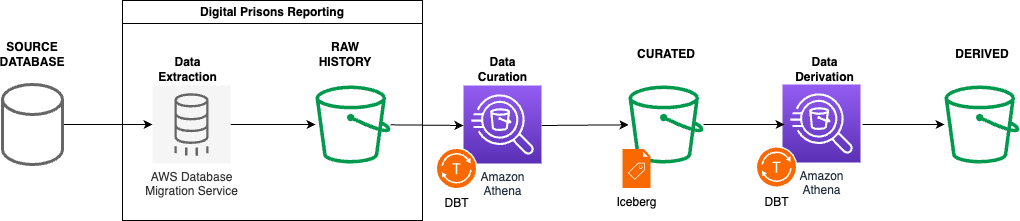

The diagram above was exported from draw.io. Its source (the exported page's mxGraphModel, read from the mxfile embedded in the PNG):
<mxGraphModel dx="1543" dy="703" grid="1" gridSize="10" guides="1" tooltips="1" connect="1" arrows="1" fold="1" page="1" pageScale="1" pageWidth="827" pageHeight="1169" math="0" shadow="0">
  <root>
    <mxCell id="0" />
    <mxCell id="1" parent="0" />
    <mxCell id="101" value="Amazon &lt;br&gt;Athena" style="sketch=0;points=[[0,0,0],[0.25,0,0],[0.5,0,0],[0.75,0,0],[1,0,0],[0,1,0],[0.25,1,0],[0.5,1,0],[0.75,1,0],[1,1,0],[0,0.25,0],[0,0.5,0],[0,0.75,0],[1,0.25,0],[1,0.5,0],[1,0.75,0]];outlineConnect=0;fontColor=#232F3E;gradientColor=#945DF2;gradientDirection=north;fillColor=#5A30B5;strokeColor=#ffffff;dashed=0;verticalLabelPosition=bottom;verticalAlign=top;align=center;html=1;fontSize=12;fontStyle=0;aspect=fixed;shape=mxgraph.aws4.resourceIcon;resIcon=mxgraph.aws4.athena;" parent="1" vertex="1">
      <mxGeometry x="920" y="198" width="78" height="78" as="geometry" />
    </mxCell>
    <mxCell id="35" value="" style="edgeStyle=none;html=1;" parent="1" source="2" edge="1">
      <mxGeometry relative="1" as="geometry">
        <mxPoint x="601" y="239" as="targetPoint" />
      </mxGeometry>
    </mxCell>
    <mxCell id="2" value="" style="sketch=0;outlineConnect=0;fontColor=#000000;fillColor=#00994D;strokeColor=none;dashed=0;verticalLabelPosition=bottom;verticalAlign=top;align=center;html=1;fontSize=12;fontStyle=0;aspect=fixed;pointerEvents=1;shape=mxgraph.aws4.bucket;" parent="1" vertex="1">
      <mxGeometry x="453" y="199" width="75" height="78" as="geometry" />
    </mxCell>
    <mxCell id="30" value="" style="edgeStyle=none;html=1;" parent="1" source="4" edge="1">
      <mxGeometry relative="1" as="geometry">
        <mxPoint x="922" y="238" as="targetPoint" />
      </mxGeometry>
    </mxCell>
    <mxCell id="4" value="" style="sketch=0;outlineConnect=0;fontColor=#000000;fillColor=#00994D;strokeColor=none;dashed=0;verticalLabelPosition=bottom;verticalAlign=top;align=center;html=1;fontSize=12;fontStyle=0;aspect=fixed;pointerEvents=1;shape=mxgraph.aws4.bucket;" parent="1" vertex="1">
      <mxGeometry x="766" y="199" width="75" height="78" as="geometry" />
    </mxCell>
    <mxCell id="6" value="" style="sketch=0;outlineConnect=0;fontColor=#000000;fillColor=#00994D;strokeColor=none;dashed=0;verticalLabelPosition=bottom;verticalAlign=top;align=center;html=1;fontSize=12;fontStyle=0;aspect=fixed;pointerEvents=1;shape=mxgraph.aws4.bucket;" parent="1" vertex="1">
      <mxGeometry x="1082" y="199" width="75" height="78" as="geometry" />
    </mxCell>
    <mxCell id="40" value="" style="edgeStyle=none;html=1;" parent="1" target="4" edge="1">
      <mxGeometry relative="1" as="geometry">
        <mxPoint x="679" y="239" as="sourcePoint" />
      </mxGeometry>
    </mxCell>
    <mxCell id="31" value="" style="edgeStyle=none;html=1;" parent="1" target="6" edge="1">
      <mxGeometry relative="1" as="geometry">
        <mxPoint x="1000" y="238" as="sourcePoint" />
      </mxGeometry>
    </mxCell>
    <mxCell id="36" value="RAW HISTORY" style="text;html=1;strokeColor=none;fillColor=none;align=center;verticalAlign=middle;whiteSpace=wrap;rounded=0;fontStyle=1;fontColor=#000000;" parent="1" vertex="1">
      <mxGeometry x="453" y="153" width="60" height="30" as="geometry" />
    </mxCell>
    <mxCell id="37" value="CURATED" style="text;html=1;strokeColor=none;fillColor=none;align=center;verticalAlign=middle;whiteSpace=wrap;rounded=0;fontStyle=1;fontColor=#000000;" parent="1" vertex="1">
      <mxGeometry x="773.5" y="153" width="60" height="30" as="geometry" />
    </mxCell>
    <mxCell id="38" value="DERIVED" style="text;html=1;strokeColor=none;fillColor=none;align=center;verticalAlign=middle;whiteSpace=wrap;rounded=0;fontStyle=1;fontColor=#000000;" parent="1" vertex="1">
      <mxGeometry x="1089.5" y="153" width="60" height="30" as="geometry" />
    </mxCell>
    <mxCell id="86" value="Data&lt;br&gt;Curation" style="text;html=1;align=center;verticalAlign=middle;resizable=0;points=[];autosize=1;strokeColor=none;fillColor=none;fontStyle=1" parent="1" vertex="1">
      <mxGeometry x="605" y="163" width="70" height="40" as="geometry" />
    </mxCell>
    <mxCell id="87" value="Data&lt;br&gt;Derivation" style="text;html=1;align=center;verticalAlign=middle;resizable=0;points=[];autosize=1;strokeColor=none;fillColor=none;fontStyle=1" parent="1" vertex="1">
      <mxGeometry x="922" y="163" width="80" height="40" as="geometry" />
    </mxCell>
    <mxCell id="91" value="" style="edgeStyle=none;html=1;" parent="1" source="89" target="90" edge="1">
      <mxGeometry relative="1" as="geometry" />
    </mxCell>
    <mxCell id="89" value="" style="shape=cylinder3;whiteSpace=wrap;html=1;boundedLbl=1;backgroundOutline=1;size=15;fillColor=none;fontColor=#333333;strokeColor=#666666;strokeWidth=3;" parent="1" vertex="1">
      <mxGeometry x="140" y="198" width="60" height="80" as="geometry" />
    </mxCell>
    <mxCell id="92" value="" style="edgeStyle=none;html=1;" parent="1" source="90" target="2" edge="1">
      <mxGeometry relative="1" as="geometry" />
    </mxCell>
    <mxCell id="90" value="AWS Database &lt;br&gt;Migration Service" style="sketch=0;points=[[0,0,0],[0.25,0,0],[0.5,0,0],[0.75,0,0],[1,0,0],[0,1,0],[0.25,1,0],[0.5,1,0],[0.75,1,0],[1,1,0],[0,0.25,0],[0,0.5,0],[0,0.75,0],[1,0.25,0],[1,0.5,0],[1,0.75,0]];outlineConnect=0;fontColor=#333333;gradientDirection=north;fillColor=#f5f5f5;strokeColor=#666666;dashed=0;verticalLabelPosition=bottom;verticalAlign=top;align=center;html=1;fontSize=12;fontStyle=0;aspect=fixed;shape=mxgraph.aws4.resourceIcon;resIcon=mxgraph.aws4.database_migration_service;" parent="1" vertex="1">
      <mxGeometry x="290" y="199" width="78" height="78" as="geometry" />
    </mxCell>
    <mxCell id="93" value="Data&lt;br&gt;Extraction" style="text;html=1;align=center;verticalAlign=middle;resizable=0;points=[];autosize=1;strokeColor=none;fillColor=none;fontStyle=1" parent="1" vertex="1">
      <mxGeometry x="285" y="163" width="80" height="40" as="geometry" />
    </mxCell>
    <mxCell id="94" value="SOURCE DATABASE" style="text;html=1;strokeColor=none;fillColor=none;align=center;verticalAlign=middle;whiteSpace=wrap;rounded=0;fontStyle=1;fontColor=#000000;" parent="1" vertex="1">
      <mxGeometry x="140" y="153" width="60" height="30" as="geometry" />
    </mxCell>
    <mxCell id="95" value="Amazon &lt;br&gt;Athena" style="sketch=0;points=[[0,0,0],[0.25,0,0],[0.5,0,0],[0.75,0,0],[1,0,0],[0,1,0],[0.25,1,0],[0.5,1,0],[0.75,1,0],[1,1,0],[0,0.25,0],[0,0.5,0],[0,0.75,0],[1,0.25,0],[1,0.5,0],[1,0.75,0]];outlineConnect=0;fontColor=#232F3E;gradientColor=#945DF2;gradientDirection=north;fillColor=#5A30B5;strokeColor=#ffffff;dashed=0;verticalLabelPosition=bottom;verticalAlign=top;align=center;html=1;fontSize=12;fontStyle=0;aspect=fixed;shape=mxgraph.aws4.resourceIcon;resIcon=mxgraph.aws4.athena;" parent="1" vertex="1">
      <mxGeometry x="601" y="199" width="78" height="78" as="geometry" />
    </mxCell>
    <mxCell id="96" value="Iceberg" style="sketch=0;pointerEvents=1;shadow=0;dashed=0;html=1;strokeColor=#C73500;fillColor=#fa6800;labelPosition=center;verticalLabelPosition=bottom;verticalAlign=top;align=center;outlineConnect=0;shape=mxgraph.veeam2.metadata_file;fontColor=#000000;" parent="1" vertex="1">
      <mxGeometry x="760" y="262.5" width="28.000000000000004" height="39" as="geometry" />
    </mxCell>
    <mxCell id="99" value="DBT" style="sketch=0;pointerEvents=1;shadow=0;dashed=0;html=1;strokeColor=#C73500;fillColor=#fa6800;labelPosition=center;verticalLabelPosition=bottom;verticalAlign=top;align=center;outlineConnect=0;shape=mxgraph.veeam2.transport_service;fontColor=#000000;" parent="1" vertex="1">
      <mxGeometry x="573" y="261" width="42" height="42" as="geometry" />
    </mxCell>
    <mxCell id="102" value="DBT" style="sketch=0;pointerEvents=1;shadow=0;dashed=0;html=1;strokeColor=#C73500;fillColor=#fa6800;labelPosition=center;verticalLabelPosition=bottom;verticalAlign=top;align=center;outlineConnect=0;shape=mxgraph.veeam2.transport_service;fontColor=#000000;" parent="1" vertex="1">
      <mxGeometry x="893" y="259.5" width="42" height="42" as="geometry" />
    </mxCell>
    <mxCell id="103" value="Digital Prisons Reporting" style="swimlane;whiteSpace=wrap;html=1;" vertex="1" parent="1">
      <mxGeometry x="260" y="114" width="300" height="220" as="geometry" />
    </mxCell>
  </root>
</mxGraphModel>